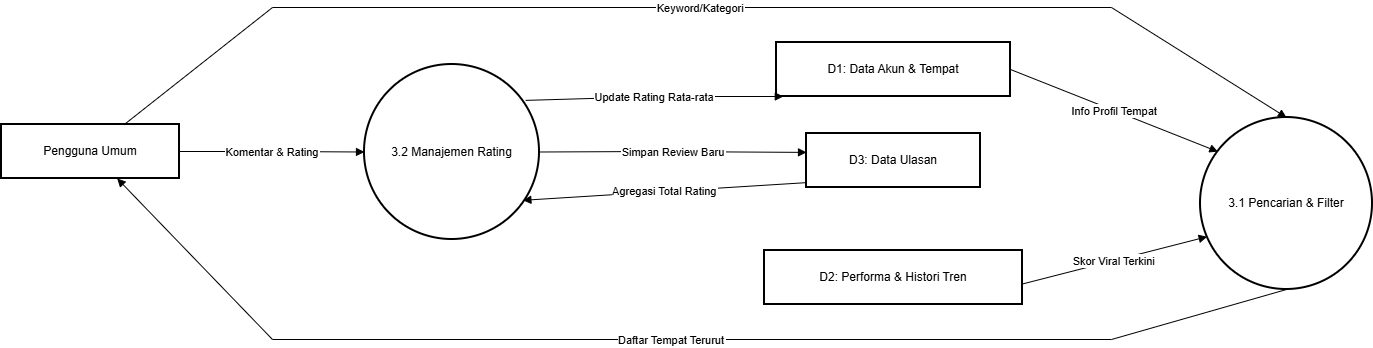

The diagram above was exported from draw.io. Its source (the exported page's mxGraphModel, read from the mxfile embedded in the PNG):
<mxGraphModel dx="938" dy="600" grid="1" gridSize="10" guides="1" tooltips="1" connect="1" arrows="1" fold="1" page="1" pageScale="1" pageWidth="1600" pageHeight="900" math="0" shadow="0">
  <root>
    <mxCell id="0" />
    <mxCell id="1" parent="0" />
    <mxCell id="i8kDVgevM5NJMmNb5fBv-1" parent="1" style="whiteSpace=wrap;strokeWidth=2;" value="Pengguna Umum" vertex="1">
      <mxGeometry height="54" width="178" x="110" y="387" as="geometry" />
    </mxCell>
    <mxCell id="i8kDVgevM5NJMmNb5fBv-2" parent="1" style="whiteSpace=wrap;strokeWidth=2;" value="D1: Data Akun &amp; Tempat" vertex="1">
      <mxGeometry height="54" width="234" x="885" y="305" as="geometry" />
    </mxCell>
    <mxCell id="i8kDVgevM5NJMmNb5fBv-3" parent="1" style="whiteSpace=wrap;strokeWidth=2;" value="D2: Performa &amp; Histori Tren" vertex="1">
      <mxGeometry height="54" width="258" x="873" y="513" as="geometry" />
    </mxCell>
    <mxCell id="i8kDVgevM5NJMmNb5fBv-4" parent="1" style="whiteSpace=wrap;strokeWidth=2;" value="D3: Data Ulasan" vertex="1">
      <mxGeometry height="54" width="174" x="915" y="396" as="geometry" />
    </mxCell>
    <mxCell id="i8kDVgevM5NJMmNb5fBv-5" parent="1" style="ellipse;aspect=fixed;strokeWidth=2;whiteSpace=wrap;" value="3.1 Pencarian &amp; Filter" vertex="1">
      <mxGeometry height="172" width="172" x="1309" y="380" as="geometry" />
    </mxCell>
    <mxCell id="i8kDVgevM5NJMmNb5fBv-6" parent="1" style="ellipse;aspect=fixed;strokeWidth=2;whiteSpace=wrap;" value="3.2 Manajemen Rating" vertex="1">
      <mxGeometry height="175" width="175" x="473" y="327" as="geometry" />
    </mxCell>
    <mxCell id="i8kDVgevM5NJMmNb5fBv-7" edge="1" parent="1" source="i8kDVgevM5NJMmNb5fBv-1" style="curved=0;startArrow=none;endArrow=block;exitX=0.69;exitY=0;entryX=0.5;entryY=0;rounded=0;entryDx=0;entryDy=0;" target="i8kDVgevM5NJMmNb5fBv-5" value="Keyword/Kategori">
      <mxGeometry relative="1" as="geometry">
        <Array as="points">
          <mxPoint x="381" y="270" />
          <mxPoint x="1220" y="270" />
        </Array>
      </mxGeometry>
    </mxCell>
    <mxCell id="i8kDVgevM5NJMmNb5fBv-8" edge="1" parent="1" source="i8kDVgevM5NJMmNb5fBv-2" style="curved=0;startArrow=none;endArrow=block;exitX=1;exitY=0.5;entryX=0;entryY=0.12;rounded=0;exitDx=0;exitDy=0;" target="i8kDVgevM5NJMmNb5fBv-5" value="Info Profil Tempat">
      <mxGeometry relative="1" as="geometry">
        <Array as="points" />
      </mxGeometry>
    </mxCell>
    <mxCell id="i8kDVgevM5NJMmNb5fBv-9" edge="1" parent="1" source="i8kDVgevM5NJMmNb5fBv-3" style="curved=0;startArrow=none;endArrow=block;exitX=0.995;exitY=0.626;entryX=0;entryY=0.71;rounded=0;exitDx=0;exitDy=0;exitPerimeter=0;" target="i8kDVgevM5NJMmNb5fBv-5" value="Skor Viral Terkini">
      <mxGeometry relative="1" as="geometry">
        <Array as="points" />
      </mxGeometry>
    </mxCell>
    <mxCell id="i8kDVgevM5NJMmNb5fBv-10" edge="1" parent="1" source="i8kDVgevM5NJMmNb5fBv-5" style="curved=0;startArrow=none;endArrow=block;exitX=0.5;exitY=1;entryX=0.65;entryY=1;rounded=0;exitDx=0;exitDy=0;" target="i8kDVgevM5NJMmNb5fBv-1" value="Daftar Tempat Terurut">
      <mxGeometry relative="1" as="geometry">
        <Array as="points">
          <mxPoint x="1220" y="602" />
          <mxPoint x="381" y="602" />
        </Array>
      </mxGeometry>
    </mxCell>
    <mxCell id="i8kDVgevM5NJMmNb5fBv-11" edge="1" parent="1" source="i8kDVgevM5NJMmNb5fBv-1" style="curved=0;startArrow=none;endArrow=block;exitX=1;exitY=0.5;entryX=0;entryY=0.5;rounded=0;" target="i8kDVgevM5NJMmNb5fBv-6" value="Komentar &amp; Rating">
      <mxGeometry relative="1" as="geometry">
        <Array as="points">
          <mxPoint x="381" y="414" />
        </Array>
      </mxGeometry>
    </mxCell>
    <mxCell id="i8kDVgevM5NJMmNb5fBv-12" edge="1" parent="1" source="i8kDVgevM5NJMmNb5fBv-6" style="curved=0;startArrow=none;endArrow=block;exitX=1;exitY=0.5;entryX=0;entryY=0.35;rounded=0;" target="i8kDVgevM5NJMmNb5fBv-4" value="Simpan Review Baru">
      <mxGeometry relative="1" as="geometry">
        <Array as="points">
          <mxPoint x="761" y="414" />
        </Array>
      </mxGeometry>
    </mxCell>
    <mxCell id="i8kDVgevM5NJMmNb5fBv-13" edge="1" parent="1" source="i8kDVgevM5NJMmNb5fBv-4" style="curved=0;startArrow=none;endArrow=block;exitX=0;exitY=0.91;entryX=0.905;entryY=0.776;rounded=0;entryDx=0;entryDy=0;entryPerimeter=0;" target="i8kDVgevM5NJMmNb5fBv-6" value="Agregasi Total Rating">
      <mxGeometry relative="1" as="geometry">
        <Array as="points" />
      </mxGeometry>
    </mxCell>
    <mxCell id="i8kDVgevM5NJMmNb5fBv-14" edge="1" parent="1" source="i8kDVgevM5NJMmNb5fBv-6" style="curved=0;startArrow=none;endArrow=block;exitX=0.921;exitY=0.205;entryX=0;entryY=0.5;rounded=0;exitDx=0;exitDy=0;exitPerimeter=0;" value="Update Rating Rata-rata">
      <mxGeometry relative="1" as="geometry">
        <Array as="points">
          <mxPoint x="767.8" y="359" />
        </Array>
        <mxPoint x="648.0045496121652" y="407.6913373246333" as="sourcePoint" />
        <mxPoint x="891.8" y="359.0000000000001" as="targetPoint" />
      </mxGeometry>
    </mxCell>
  </root>
</mxGraphModel>